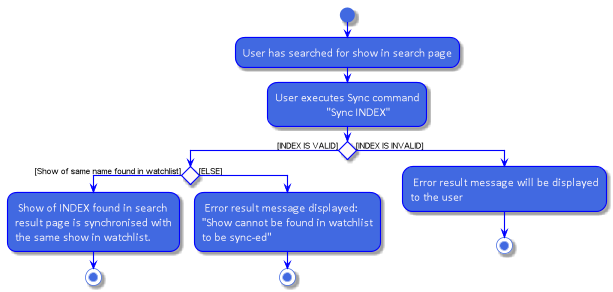

The diagram above was rendered by PlantUML. Its source (embedded in the PNG):
@startuml
skinparam backgroundColor white
skinparam activity {
  StartColor RoyalBlue
  EndColor RoyalBlue
  BackgroundColor RoyalBlue
  arrowColor Blue
  activityDiamondBackgroundColor Blue
  activityBarColor blue
  BorderColor blue
  ControlBackgroundColor white
  FontColor Snow
  FontName Calibri
  FontSize 16
}

skinparam activityDiamond {
    BackgroundColor Snow
    BorderColor blue
    FontSize 24
}

start
:User has searched for show in search page;
:User executes Sync command
                 "Sync INDEX";


if () then ([INDEX IS VALID])
if () then ([Show of same name found in watchlist])
    : Show of INDEX found in search
    result page is synchronised with
    the same show in watchlist.;
    stop
else ([ELSE])
    : Error result message displayed:
    "Show cannot be found in watchlist
    to be sync-ed";
    stop
  endif
else([INDEX IS INVALID])
   : Error result message will be displayed
   to the user;
stop
@enduml